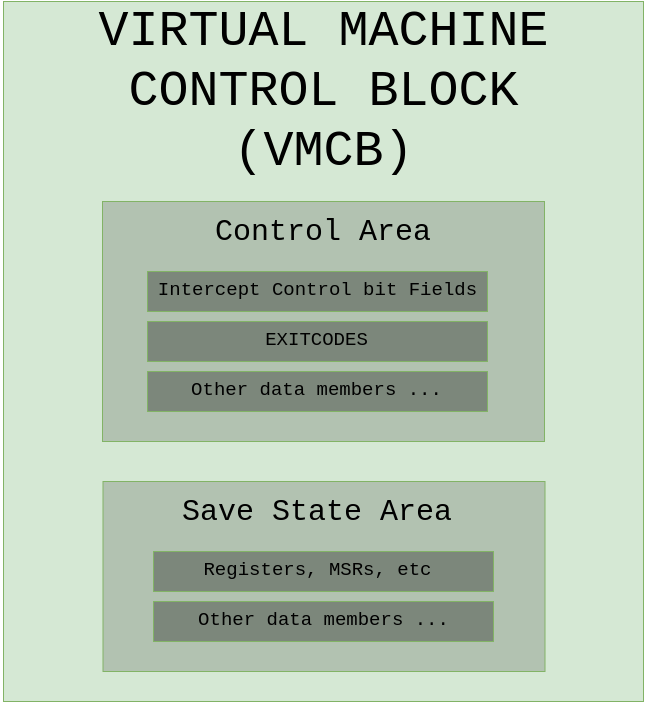

The diagram above was exported from draw.io. Its source (the exported page's mxGraphModel, read from the mxfile embedded in the PNG):
<mxGraphModel dx="1402" dy="787" grid="1" gridSize="10" guides="1" tooltips="1" connect="1" arrows="1" fold="1" page="1" pageScale="1" pageWidth="850" pageHeight="1100" math="0" shadow="0">
  <root>
    <mxCell id="0" />
    <mxCell id="1" parent="0" />
    <mxCell id="ZCkULY0Y0_77oDzmS-bE-1" value="" style="rounded=0;whiteSpace=wrap;html=1;fillColor=#d5e8d4;strokeColor=#82b366;" vertex="1" parent="1">
      <mxGeometry x="105" y="60" width="640" height="700" as="geometry" />
    </mxCell>
    <mxCell id="ZCkULY0Y0_77oDzmS-bE-2" value="&lt;font face=&quot;Courier New&quot; style=&quot;font-size: 50px;&quot;&gt;VIRTUAL MACHINE CONTROL BLOCK&lt;br&gt;(VMCB)&lt;br&gt;&lt;/font&gt;" style="text;html=1;strokeColor=none;fillColor=none;align=center;verticalAlign=middle;whiteSpace=wrap;rounded=0;strokeWidth=22;" vertex="1" parent="1">
      <mxGeometry x="113" y="70" width="625" height="160" as="geometry" />
    </mxCell>
    <mxCell id="ZCkULY0Y0_77oDzmS-bE-8" value="" style="rounded=0;whiteSpace=wrap;html=1;fillColor=#B2C2B1;strokeColor=#82b366;" vertex="1" parent="1">
      <mxGeometry x="204" y="260" width="442" height="240" as="geometry" />
    </mxCell>
    <mxCell id="ZCkULY0Y0_77oDzmS-bE-10" value="" style="rounded=0;whiteSpace=wrap;html=1;fillColor=#B2C2B1;strokeColor=#82b366;" vertex="1" parent="1">
      <mxGeometry x="204.5" y="540" width="442" height="190" as="geometry" />
    </mxCell>
    <mxCell id="ZCkULY0Y0_77oDzmS-bE-13" value="" style="rounded=0;whiteSpace=wrap;html=1;fillColor=#7C877B;strokeColor=#82b366;" vertex="1" parent="1">
      <mxGeometry x="249" y="330" width="340" height="40" as="geometry" />
    </mxCell>
    <mxCell id="ZCkULY0Y0_77oDzmS-bE-15" value="&lt;font style=&quot;font-size: 19px;&quot;&gt;Intercept Control bit Fields&lt;/font&gt;" style="text;html=1;strokeColor=none;fillColor=none;align=center;verticalAlign=middle;whiteSpace=wrap;rounded=0;fontFamily=Courier New;fontSize=50;" vertex="1" parent="1">
      <mxGeometry x="204.5" y="330" width="429" height="20" as="geometry" />
    </mxCell>
    <mxCell id="ZCkULY0Y0_77oDzmS-bE-16" value="&lt;font style=&quot;font-size: 30px;&quot;&gt;Control Area&lt;/font&gt;" style="text;html=1;strokeColor=none;fillColor=none;align=center;verticalAlign=middle;whiteSpace=wrap;rounded=0;fontFamily=Courier New;fontSize=19;" vertex="1" parent="1">
      <mxGeometry x="315" y="270" width="220" height="40" as="geometry" />
    </mxCell>
    <mxCell id="ZCkULY0Y0_77oDzmS-bE-17" value="" style="rounded=0;whiteSpace=wrap;html=1;fillColor=#7C877B;strokeColor=#82b366;" vertex="1" parent="1">
      <mxGeometry x="249" y="380" width="340" height="40" as="geometry" />
    </mxCell>
    <mxCell id="ZCkULY0Y0_77oDzmS-bE-18" value="" style="rounded=0;whiteSpace=wrap;html=1;fillColor=#7C877B;strokeColor=#82b366;" vertex="1" parent="1">
      <mxGeometry x="249" y="430" width="340" height="40" as="geometry" />
    </mxCell>
    <mxCell id="ZCkULY0Y0_77oDzmS-bE-19" value="&lt;span style=&quot;color: rgba(0, 0, 0, 0); font-family: monospace; font-size: 0px; text-align: start;&quot;&gt;%3CmxGraphModel%3E%3Croot%3E%3CmxCell%20id%3D%220%22%2F%3E%3CmxCell%20id%3D%221%22%20parent%3D%220%22%2F%3E%3CmxCell%20id%3D%222%22%20value%3D%22%26lt%3Bfont%20style%3D%26quot%3Bfont-size%3A%2019px%3B%26quot%3B%26gt%3BIntercept%20Control%20bit%20Fields%26lt%3B%2Ffont%26gt%3B%22%20style%3D%22text%3Bhtml%3D1%3BstrokeColor%3Dnone%3BfillColor%3Dnone%3Balign%3Dcenter%3BverticalAlign%3Dmiddle%3BwhiteSpace%3Dwrap%3Brounded%3D0%3BfontFamily%3DCourier%20New%3BfontSize%3D50%3B%22%20vertex%3D%221%22%20parent%3D%221%22%3E%3CmxGeometry%20x%3D%22204.5%22%20y%3D%22330%22%20width%3D%22429%22%20height%3D%2220%22%20as%3D%22geometry%22%2F%3E%3C%2FmxCell%3E%3C%2Froot%3E%3C%2FmxGraphModel%3E&lt;/span&gt;&lt;span style=&quot;color: rgba(0, 0, 0, 0); font-family: monospace; font-size: 0px; text-align: start;&quot;&gt;%3CmxGraphModel%3E%3Croot%3E%3CmxCell%20id%3D%220%22%2F%3E%3CmxCell%20id%3D%221%22%20parent%3D%220%22%2F%3E%3CmxCell%20id%3D%222%22%20value%3D%22%26lt%3Bfont%20style%3D%26quot%3Bfont-size%3A%2019px%3B%26quot%3B%26gt%3BIntercept%20Control%20bit%20Fields%26lt%3B%2Ffont%26gt%3B%22%20style%3D%22text%3Bhtml%3D1%3BstrokeColor%3Dnone%3BfillColor%3Dnone%3Balign%3Dcenter%3BverticalAlign%3Dmiddle%3BwhiteSpace%3Dwrap%3Brounded%3D0%3BfontFamily%3DCourier%20New%3BfontSize%3D50%3B%22%20vertex%3D%221%22%20parent%3D%221%22%3E%3CmxGeometry%20x%3D%22204.5%22%20y%3D%22330%22%20width%3D%22429%22%20height%3D%2220%22%20as%3D%22geometry%22%2F%3E%3C%2FmxCell%3E%3C%2Froot%3E%3C%2FmxGraphModel%3E&lt;/span&gt;" style="rounded=0;whiteSpace=wrap;html=1;fillColor=#7C877B;strokeColor=#82b366;" vertex="1" parent="1">
      <mxGeometry x="255" y="610" width="340" height="40" as="geometry" />
    </mxCell>
    <mxCell id="ZCkULY0Y0_77oDzmS-bE-20" value="&lt;span style=&quot;font-size: 30px;&quot;&gt;Save State Area&lt;/span&gt;" style="text;html=1;strokeColor=none;fillColor=none;align=center;verticalAlign=middle;whiteSpace=wrap;rounded=0;fontFamily=Courier New;fontSize=19;" vertex="1" parent="1">
      <mxGeometry x="279" y="550" width="280" height="40" as="geometry" />
    </mxCell>
    <mxCell id="ZCkULY0Y0_77oDzmS-bE-21" value="&lt;span style=&quot;font-size: 19px;&quot;&gt;EXITCODES&lt;/span&gt;" style="text;html=1;strokeColor=none;fillColor=none;align=center;verticalAlign=middle;whiteSpace=wrap;rounded=0;fontFamily=Courier New;fontSize=50;" vertex="1" parent="1">
      <mxGeometry x="204" y="380" width="429" height="20" as="geometry" />
    </mxCell>
    <mxCell id="ZCkULY0Y0_77oDzmS-bE-22" value="&lt;span style=&quot;font-size: 19px;&quot;&gt;Other data members ...&lt;/span&gt;" style="text;html=1;strokeColor=none;fillColor=none;align=center;verticalAlign=middle;whiteSpace=wrap;rounded=0;fontFamily=Courier New;fontSize=50;" vertex="1" parent="1">
      <mxGeometry x="204" y="430" width="429" height="20" as="geometry" />
    </mxCell>
    <mxCell id="ZCkULY0Y0_77oDzmS-bE-23" value="&lt;span style=&quot;font-size: 19px;&quot;&gt;Registers, MSRs, etc&lt;/span&gt;" style="text;html=1;strokeColor=none;fillColor=none;align=center;verticalAlign=middle;whiteSpace=wrap;rounded=0;fontFamily=Courier New;fontSize=50;" vertex="1" parent="1">
      <mxGeometry x="204.5" y="610" width="429" height="20" as="geometry" />
    </mxCell>
    <mxCell id="ZCkULY0Y0_77oDzmS-bE-25" value="&lt;span style=&quot;color: rgba(0, 0, 0, 0); font-family: monospace; font-size: 0px; text-align: start;&quot;&gt;%3CmxGraphModel%3E%3Croot%3E%3CmxCell%20id%3D%220%22%2F%3E%3CmxCell%20id%3D%221%22%20parent%3D%220%22%2F%3E%3CmxCell%20id%3D%222%22%20value%3D%22%26lt%3Bfont%20style%3D%26quot%3Bfont-size%3A%2019px%3B%26quot%3B%26gt%3BIntercept%20Control%20bit%20Fields%26lt%3B%2Ffont%26gt%3B%22%20style%3D%22text%3Bhtml%3D1%3BstrokeColor%3Dnone%3BfillColor%3Dnone%3Balign%3Dcenter%3BverticalAlign%3Dmiddle%3BwhiteSpace%3Dwrap%3Brounded%3D0%3BfontFamily%3DCourier%20New%3BfontSize%3D50%3B%22%20vertex%3D%221%22%20parent%3D%221%22%3E%3CmxGeometry%20x%3D%22204.5%22%20y%3D%22330%22%20width%3D%22429%22%20height%3D%2220%22%20as%3D%22geometry%22%2F%3E%3C%2FmxCell%3E%3C%2Froot%3E%3C%2FmxGraphModel%3E&lt;/span&gt;&lt;span style=&quot;color: rgba(0, 0, 0, 0); font-family: monospace; font-size: 0px; text-align: start;&quot;&gt;%3CmxGraphModel%3E%3Croot%3E%3CmxCell%20id%3D%220%22%2F%3E%3CmxCell%20id%3D%221%22%20parent%3D%220%22%2F%3E%3CmxCell%20id%3D%222%22%20value%3D%22%26lt%3Bfont%20style%3D%26quot%3Bfont-size%3A%2019px%3B%26quot%3B%26gt%3BIntercept%20Control%20bit%20Fields%26lt%3B%2Ffont%26gt%3B%22%20style%3D%22text%3Bhtml%3D1%3BstrokeColor%3Dnone%3BfillColor%3Dnone%3Balign%3Dcenter%3BverticalAlign%3Dmiddle%3BwhiteSpace%3Dwrap%3Brounded%3D0%3BfontFamily%3DCourier%20New%3BfontSize%3D50%3B%22%20vertex%3D%221%22%20parent%3D%221%22%3E%3CmxGeometry%20x%3D%22204.5%22%20y%3D%22330%22%20width%3D%22429%22%20height%3D%2220%22%20as%3D%22geometry%22%2F%3E%3C%2FmxCell%3E%3C%2Froot%3E%3C%2FmxGraphModel%3E&lt;/span&gt;" style="rounded=0;whiteSpace=wrap;html=1;fillColor=#7C877B;strokeColor=#82b366;" vertex="1" parent="1">
      <mxGeometry x="255" y="660" width="340" height="40" as="geometry" />
    </mxCell>
    <mxCell id="ZCkULY0Y0_77oDzmS-bE-26" value="&lt;span style=&quot;font-size: 19px;&quot;&gt;Other data members ...&lt;/span&gt;" style="text;html=1;strokeColor=none;fillColor=none;align=center;verticalAlign=middle;whiteSpace=wrap;rounded=0;fontFamily=Courier New;fontSize=50;" vertex="1" parent="1">
      <mxGeometry x="211" y="660" width="429" height="20" as="geometry" />
    </mxCell>
  </root>
</mxGraphModel>